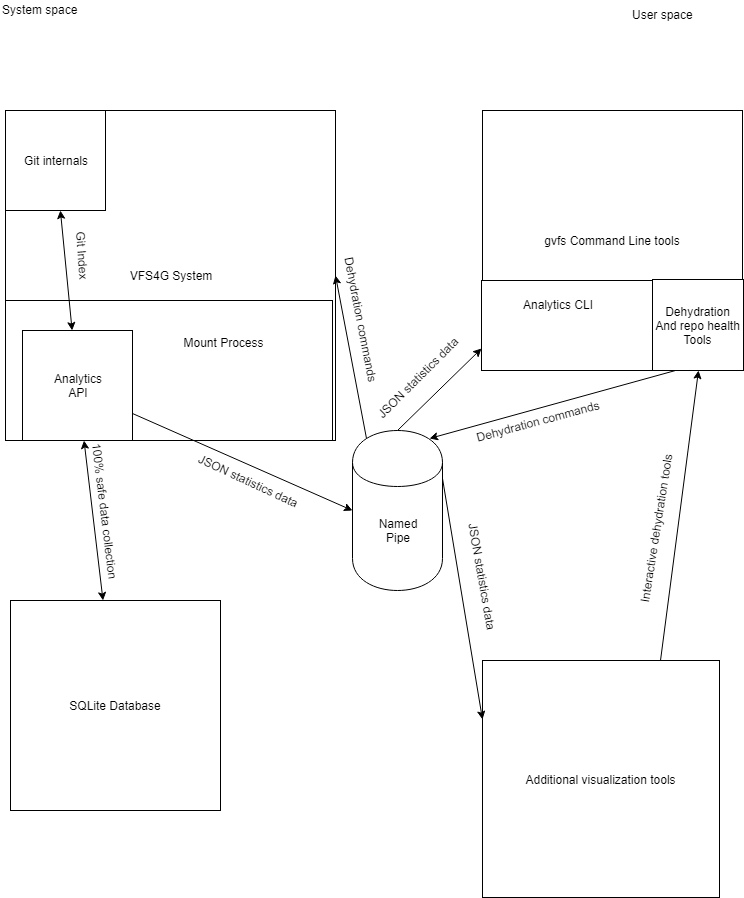

The diagram above was exported from draw.io. Its source (the exported page's mxGraphModel, read from the mxfile embedded in the PNG):
<mxGraphModel dx="2034" dy="1107" grid="1" gridSize="10" guides="1" tooltips="1" connect="1" arrows="1" fold="1" page="1" pageScale="1" pageWidth="850" pageHeight="1100" math="0" shadow="0">
  <root>
    <mxCell id="0" />
    <mxCell id="1" parent="0" />
    <mxCell id="pPMTu1qK7KFvCtz5M1FP-5" value="User space&lt;br&gt;&lt;br&gt;" style="text;html=1;resizable=0;points=[];autosize=1;align=left;verticalAlign=top;spacingTop=-4;" vertex="1" parent="1">
      <mxGeometry x="688" y="45" width="80" height="30" as="geometry" />
    </mxCell>
    <mxCell id="pPMTu1qK7KFvCtz5M1FP-6" value="System space&lt;br&gt;" style="text;html=1;resizable=0;points=[];autosize=1;align=left;verticalAlign=top;spacingTop=-4;" vertex="1" parent="1">
      <mxGeometry x="58" y="40" width="90" height="20" as="geometry" />
    </mxCell>
    <mxCell id="pPMTu1qK7KFvCtz5M1FP-7" value="VFS4G System&lt;br&gt;" style="whiteSpace=wrap;html=1;aspect=fixed;" vertex="1" parent="1">
      <mxGeometry x="63" y="150" width="330" height="330" as="geometry" />
    </mxCell>
    <mxCell id="pPMTu1qK7KFvCtz5M1FP-9" value="&amp;nbsp; &amp;nbsp; &amp;nbsp; &amp;nbsp; &amp;nbsp; &amp;nbsp; &amp;nbsp; &amp;nbsp; &amp;nbsp; &amp;nbsp; &amp;nbsp; &amp;nbsp; &amp;nbsp; &amp;nbsp; &amp;nbsp; &amp;nbsp; &amp;nbsp;Mount Process&lt;br&gt;&lt;br&gt;&lt;br&gt;&lt;br&gt;&lt;br&gt;" style="rounded=0;whiteSpace=wrap;html=1;" vertex="1" parent="1">
      <mxGeometry x="63" y="340" width="327" height="140" as="geometry" />
    </mxCell>
    <mxCell id="pPMTu1qK7KFvCtz5M1FP-10" value="Analytics&lt;br&gt;API&lt;br&gt;" style="whiteSpace=wrap;html=1;aspect=fixed;" vertex="1" parent="1">
      <mxGeometry x="80" y="370" width="110" height="110" as="geometry" />
    </mxCell>
    <mxCell id="pPMTu1qK7KFvCtz5M1FP-11" value="SQLite Database" style="whiteSpace=wrap;html=1;aspect=fixed;" vertex="1" parent="1">
      <mxGeometry x="68" y="640" width="210" height="210" as="geometry" />
    </mxCell>
    <mxCell id="pPMTu1qK7KFvCtz5M1FP-12" value="" style="endArrow=classic;startArrow=classic;html=1;" edge="1" parent="1" source="pPMTu1qK7KFvCtz5M1FP-11" target="pPMTu1qK7KFvCtz5M1FP-10">
      <mxGeometry width="50" height="50" relative="1" as="geometry">
        <mxPoint x="60" y="920" as="sourcePoint" />
        <mxPoint x="110" y="870" as="targetPoint" />
      </mxGeometry>
    </mxCell>
    <mxCell id="pPMTu1qK7KFvCtz5M1FP-13" value="100% safe data collection" style="text;html=1;strokeColor=none;fillColor=none;align=center;verticalAlign=middle;whiteSpace=wrap;rounded=0;rotation=83;" vertex="1" parent="1">
      <mxGeometry x="87" y="540" width="152" height="20" as="geometry" />
    </mxCell>
    <mxCell id="pPMTu1qK7KFvCtz5M1FP-15" value="Git internals" style="whiteSpace=wrap;html=1;aspect=fixed;" vertex="1" parent="1">
      <mxGeometry x="63" y="150" width="100" height="100" as="geometry" />
    </mxCell>
    <mxCell id="pPMTu1qK7KFvCtz5M1FP-16" value="" style="endArrow=classic;startArrow=classic;html=1;" edge="1" parent="1" source="pPMTu1qK7KFvCtz5M1FP-10" target="pPMTu1qK7KFvCtz5M1FP-15">
      <mxGeometry width="50" height="50" relative="1" as="geometry">
        <mxPoint x="60" y="1020" as="sourcePoint" />
        <mxPoint x="110" y="970" as="targetPoint" />
      </mxGeometry>
    </mxCell>
    <mxCell id="pPMTu1qK7KFvCtz5M1FP-19" value="Git Index" style="text;html=1;resizable=0;points=[];autosize=1;align=left;verticalAlign=top;spacingTop=-4;rotation=86;" vertex="1" parent="1">
      <mxGeometry x="110" y="289" width="60" height="20" as="geometry" />
    </mxCell>
    <mxCell id="pPMTu1qK7KFvCtz5M1FP-20" value="gvfs Command Line tools" style="whiteSpace=wrap;html=1;aspect=fixed;" vertex="1" parent="1">
      <mxGeometry x="540" y="150" width="260" height="260" as="geometry" />
    </mxCell>
    <mxCell id="pPMTu1qK7KFvCtz5M1FP-24" value="Named&lt;br&gt;Pipe&lt;br&gt;" style="shape=cylinder;whiteSpace=wrap;html=1;boundedLbl=1;backgroundOutline=1;" vertex="1" parent="1">
      <mxGeometry x="410" y="470" width="90" height="160" as="geometry" />
    </mxCell>
    <mxCell id="pPMTu1qK7KFvCtz5M1FP-25" value="" style="endArrow=classic;html=1;exitX=1;exitY=0.75;exitDx=0;exitDy=0;entryX=0;entryY=0.5;entryDx=0;entryDy=0;" edge="1" parent="1" source="pPMTu1qK7KFvCtz5M1FP-10" target="pPMTu1qK7KFvCtz5M1FP-24">
      <mxGeometry width="50" height="50" relative="1" as="geometry">
        <mxPoint x="260" y="585" as="sourcePoint" />
        <mxPoint x="310" y="535" as="targetPoint" />
      </mxGeometry>
    </mxCell>
    <mxCell id="pPMTu1qK7KFvCtz5M1FP-26" value="JSON statistics data&lt;br&gt;" style="text;html=1;resizable=0;points=[];autosize=1;align=left;verticalAlign=top;spacingTop=-4;rotation=25;" vertex="1" parent="1">
      <mxGeometry x="250" y="513" width="120" height="20" as="geometry" />
    </mxCell>
    <mxCell id="pPMTu1qK7KFvCtz5M1FP-28" value="Additional visualization tools" style="whiteSpace=wrap;html=1;aspect=fixed;" vertex="1" parent="1">
      <mxGeometry x="540" y="700" width="237" height="237" as="geometry" />
    </mxCell>
    <mxCell id="pPMTu1qK7KFvCtz5M1FP-29" value="" style="endArrow=classic;html=1;exitX=1;exitY=0.3;exitDx=0;exitDy=0;entryX=0;entryY=0.25;entryDx=0;entryDy=0;" edge="1" parent="1" source="pPMTu1qK7KFvCtz5M1FP-24" target="pPMTu1qK7KFvCtz5M1FP-28">
      <mxGeometry width="50" height="50" relative="1" as="geometry">
        <mxPoint x="60" y="920" as="sourcePoint" />
        <mxPoint x="110" y="870" as="targetPoint" />
      </mxGeometry>
    </mxCell>
    <mxCell id="pPMTu1qK7KFvCtz5M1FP-30" value="" style="endArrow=classic;html=1;entryX=0;entryY=0.75;entryDx=0;entryDy=0;exitX=0.5;exitY=0;exitDx=0;exitDy=0;" edge="1" parent="1" source="pPMTu1qK7KFvCtz5M1FP-24" target="pPMTu1qK7KFvCtz5M1FP-33">
      <mxGeometry width="50" height="50" relative="1" as="geometry">
        <mxPoint x="50" y="1000" as="sourcePoint" />
        <mxPoint x="100" y="950" as="targetPoint" />
      </mxGeometry>
    </mxCell>
    <mxCell id="pPMTu1qK7KFvCtz5M1FP-31" value="JSON statistics data&lt;br&gt;" style="text;html=1;resizable=0;points=[];autosize=1;align=left;verticalAlign=top;spacingTop=-4;rotation=-45;" vertex="1" parent="1">
      <mxGeometry x="419" y="405" width="120" height="20" as="geometry" />
    </mxCell>
    <mxCell id="pPMTu1qK7KFvCtz5M1FP-32" value="JSON statistics data&lt;br&gt;" style="text;html=1;resizable=0;points=[];autosize=1;align=left;verticalAlign=top;spacingTop=-4;rotation=80;" vertex="1" parent="1">
      <mxGeometry x="480" y="610" width="120" height="20" as="geometry" />
    </mxCell>
    <mxCell id="pPMTu1qK7KFvCtz5M1FP-33" value="Analytics CLI&amp;nbsp; &amp;nbsp; &amp;nbsp; &amp;nbsp; &amp;nbsp; &amp;nbsp; &amp;nbsp; &amp;nbsp; &amp;nbsp; &amp;nbsp; &amp;nbsp; &amp;nbsp; &amp;nbsp; &amp;nbsp; &amp;nbsp; &amp;nbsp; &amp;nbsp;&lt;br&gt;&lt;br&gt;&lt;br&gt;&lt;br&gt;" style="rounded=0;whiteSpace=wrap;html=1;" vertex="1" parent="1">
      <mxGeometry x="539" y="320" width="262" height="90" as="geometry" />
    </mxCell>
    <mxCell id="pPMTu1qK7KFvCtz5M1FP-34" value="Dehydration&lt;br&gt;And repo health&lt;br&gt;Tools&lt;br&gt;" style="whiteSpace=wrap;html=1;aspect=fixed;" vertex="1" parent="1">
      <mxGeometry x="710" y="319" width="91" height="91" as="geometry" />
    </mxCell>
    <mxCell id="pPMTu1qK7KFvCtz5M1FP-35" value="" style="endArrow=classic;html=1;entryX=1;entryY=0.5;entryDx=0;entryDy=0;exitX=0.15;exitY=0.05;exitDx=0;exitDy=0;exitPerimeter=0;" edge="1" parent="1" source="pPMTu1qK7KFvCtz5M1FP-24" target="pPMTu1qK7KFvCtz5M1FP-7">
      <mxGeometry width="50" height="50" relative="1" as="geometry">
        <mxPoint x="60" y="1010" as="sourcePoint" />
        <mxPoint x="110" y="960" as="targetPoint" />
      </mxGeometry>
    </mxCell>
    <mxCell id="pPMTu1qK7KFvCtz5M1FP-36" value="Dehydration commands&lt;br&gt;" style="text;html=1;resizable=0;points=[];autosize=1;align=left;verticalAlign=top;spacingTop=-4;rotation=79;" vertex="1" parent="1">
      <mxGeometry x="349" y="354.5" width="140" height="20" as="geometry" />
    </mxCell>
    <mxCell id="pPMTu1qK7KFvCtz5M1FP-37" value="" style="endArrow=classic;html=1;entryX=0.5;entryY=1;entryDx=0;entryDy=0;exitX=0.75;exitY=0;exitDx=0;exitDy=0;" edge="1" parent="1" source="pPMTu1qK7KFvCtz5M1FP-28" target="pPMTu1qK7KFvCtz5M1FP-34">
      <mxGeometry width="50" height="50" relative="1" as="geometry">
        <mxPoint x="60" y="1010" as="sourcePoint" />
        <mxPoint x="110" y="960" as="targetPoint" />
      </mxGeometry>
    </mxCell>
    <mxCell id="pPMTu1qK7KFvCtz5M1FP-38" value="Interactive dehydration tools" style="text;html=1;resizable=0;points=[];autosize=1;align=left;verticalAlign=top;spacingTop=-4;rotation=-81;" vertex="1" parent="1">
      <mxGeometry x="631" y="550" width="170" height="20" as="geometry" />
    </mxCell>
    <mxCell id="pPMTu1qK7KFvCtz5M1FP-39" value="" style="endArrow=classic;html=1;exitX=0.25;exitY=1;exitDx=0;exitDy=0;entryX=0.85;entryY=0.05;entryDx=0;entryDy=0;entryPerimeter=0;" edge="1" parent="1" source="pPMTu1qK7KFvCtz5M1FP-34" target="pPMTu1qK7KFvCtz5M1FP-24">
      <mxGeometry width="50" height="50" relative="1" as="geometry">
        <mxPoint x="60" y="1010" as="sourcePoint" />
        <mxPoint x="110" y="960" as="targetPoint" />
      </mxGeometry>
    </mxCell>
    <mxCell id="pPMTu1qK7KFvCtz5M1FP-41" value="Dehydration commands&lt;br&gt;" style="text;html=1;resizable=0;points=[];autosize=1;align=left;verticalAlign=top;spacingTop=-4;rotation=-15;" vertex="1" parent="1">
      <mxGeometry x="530" y="450" width="140" height="20" as="geometry" />
    </mxCell>
  </root>
</mxGraphModel>